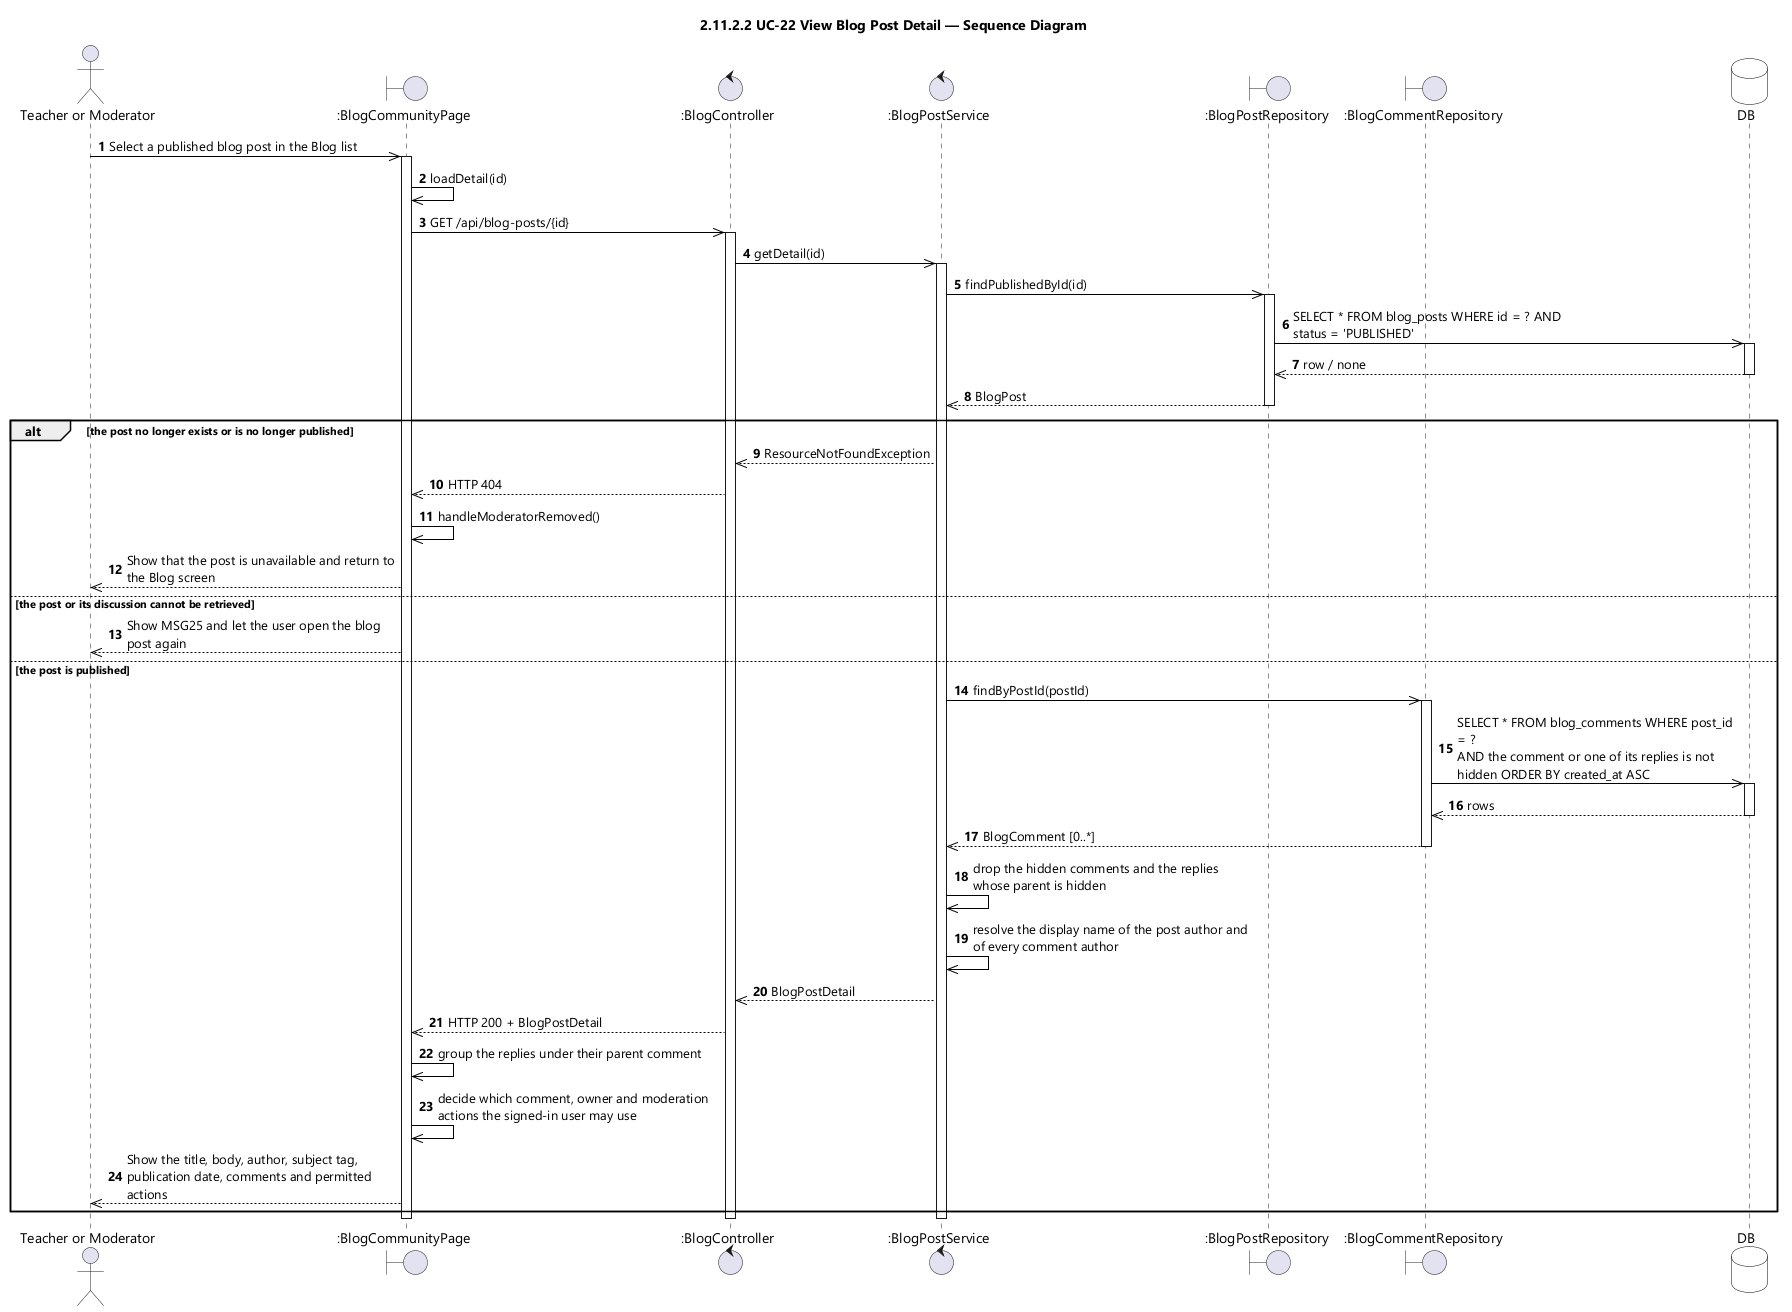

The diagram above was rendered by PlantUML. Its source (embedded in the PNG):
@startuml UC-22 View Blog Post Detail - Sequence Diagram (icon)
skinparamlocked dpi 96
skinparam defaultFontName "Segoe UI"
skinparam shadowing false
skinparam ParticipantBackgroundColor #FFFFFF
skinparam ParticipantBorderColor #000000
skinparam DatabaseBackgroundColor #FFFFFF
skinparam DatabaseBorderColor #000000
skinparam ArrowColor #000000
skinparam sequenceMessageAlign left
skinparam maxMessageSize 280
title 2.11.2.2 UC-22 View Blog Post Detail — Sequence Diagram

actor "Teacher or Moderator" as User
boundary ":BlogCommunityPage" as UI
control ":BlogController" as CTL
control ":BlogPostService" as SVC
boundary ":BlogPostRepository" as POSTS
boundary ":BlogCommentRepository" as COMMENTS
database DB

autonumber
User ->> UI : Select a published blog post in the Blog list
activate UI
UI ->> UI : loadDetail(id)
UI ->> CTL : GET /api/blog-posts/{id}
activate CTL
CTL ->> SVC : getDetail(id)
activate SVC
SVC ->> POSTS : findPublishedById(id)
activate POSTS
POSTS ->> DB : SELECT * FROM blog_posts WHERE id = ? AND status = 'PUBLISHED'
activate DB
DB -->> POSTS : row / none
deactivate DB
POSTS -->> SVC : BlogPost
deactivate POSTS

alt the post no longer exists or is no longer published
  SVC -->> CTL : ResourceNotFoundException
  CTL -->> UI : HTTP 404
  UI ->> UI : handleModeratorRemoved()
  UI -->> User : Show that the post is unavailable and return to the Blog screen

else the post or its discussion cannot be retrieved
  UI -->> User : Show MSG25 and let the user open the blog post again

else the post is published
  SVC ->> COMMENTS : findByPostId(postId)
  activate COMMENTS
  COMMENTS ->> DB : SELECT * FROM blog_comments WHERE post_id = ?\nAND the comment or one of its replies is not hidden ORDER BY created_at ASC
  activate DB
  DB -->> COMMENTS : rows
  deactivate DB
  COMMENTS -->> SVC : BlogComment [0..*]
  deactivate COMMENTS
  SVC ->> SVC : drop the hidden comments and the replies whose parent is hidden
  SVC ->> SVC : resolve the display name of the post author and of every comment author
  SVC -->> CTL : BlogPostDetail
  CTL -->> UI : HTTP 200 + BlogPostDetail
  UI ->> UI : group the replies under their parent comment
  UI ->> UI : decide which comment, owner and moderation actions the signed-in user may use
  UI -->> User : Show the title, body, author, subject tag, publication date, comments and permitted actions
end
deactivate SVC
deactivate CTL
deactivate UI
@enduml